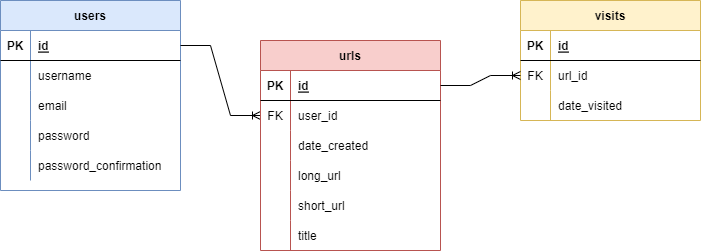

The diagram above was exported from draw.io. Its source (the exported page's mxGraphModel, read from the mxfile embedded in the PNG):
<mxGraphModel dx="1422" dy="786" grid="1" gridSize="10" guides="1" tooltips="1" connect="1" arrows="1" fold="1" page="1" pageScale="1" pageWidth="850" pageHeight="1100" math="0" shadow="0">
  <root>
    <mxCell id="0" />
    <mxCell id="1" parent="0" />
    <mxCell id="euEiYhqSBnp44WBVtll9-1" value="users" style="shape=table;startSize=30;container=1;collapsible=1;childLayout=tableLayout;fixedRows=1;rowLines=0;fontStyle=1;align=center;resizeLast=1;fillColor=#dae8fc;strokeColor=#6c8ebf;" parent="1" vertex="1">
      <mxGeometry x="60" y="80" width="180" height="190" as="geometry" />
    </mxCell>
    <mxCell id="euEiYhqSBnp44WBVtll9-2" value="" style="shape=tableRow;horizontal=0;startSize=0;swimlaneHead=0;swimlaneBody=0;fillColor=none;collapsible=0;dropTarget=0;points=[[0,0.5],[1,0.5]];portConstraint=eastwest;top=0;left=0;right=0;bottom=1;" parent="euEiYhqSBnp44WBVtll9-1" vertex="1">
      <mxGeometry y="30" width="180" height="30" as="geometry" />
    </mxCell>
    <mxCell id="euEiYhqSBnp44WBVtll9-3" value="PK" style="shape=partialRectangle;connectable=0;fillColor=none;top=0;left=0;bottom=0;right=0;fontStyle=1;overflow=hidden;" parent="euEiYhqSBnp44WBVtll9-2" vertex="1">
      <mxGeometry width="30" height="30" as="geometry">
        <mxRectangle width="30" height="30" as="alternateBounds" />
      </mxGeometry>
    </mxCell>
    <mxCell id="euEiYhqSBnp44WBVtll9-4" value="id" style="shape=partialRectangle;connectable=0;fillColor=none;top=0;left=0;bottom=0;right=0;align=left;spacingLeft=6;fontStyle=5;overflow=hidden;" parent="euEiYhqSBnp44WBVtll9-2" vertex="1">
      <mxGeometry x="30" width="150" height="30" as="geometry">
        <mxRectangle width="150" height="30" as="alternateBounds" />
      </mxGeometry>
    </mxCell>
    <mxCell id="ypeGq90e70qqnaEm3OKk-4" value="" style="shape=tableRow;horizontal=0;startSize=0;swimlaneHead=0;swimlaneBody=0;fillColor=none;collapsible=0;dropTarget=0;points=[[0,0.5],[1,0.5]];portConstraint=eastwest;top=0;left=0;right=0;bottom=0;" parent="euEiYhqSBnp44WBVtll9-1" vertex="1">
      <mxGeometry y="60" width="180" height="30" as="geometry" />
    </mxCell>
    <mxCell id="ypeGq90e70qqnaEm3OKk-5" value="" style="shape=partialRectangle;connectable=0;fillColor=none;top=0;left=0;bottom=0;right=0;editable=1;overflow=hidden;" parent="ypeGq90e70qqnaEm3OKk-4" vertex="1">
      <mxGeometry width="30" height="30" as="geometry">
        <mxRectangle width="30" height="30" as="alternateBounds" />
      </mxGeometry>
    </mxCell>
    <mxCell id="ypeGq90e70qqnaEm3OKk-6" value="username" style="shape=partialRectangle;connectable=0;fillColor=none;top=0;left=0;bottom=0;right=0;align=left;spacingLeft=6;overflow=hidden;" parent="ypeGq90e70qqnaEm3OKk-4" vertex="1">
      <mxGeometry x="30" width="150" height="30" as="geometry">
        <mxRectangle width="150" height="30" as="alternateBounds" />
      </mxGeometry>
    </mxCell>
    <mxCell id="euEiYhqSBnp44WBVtll9-29" value="" style="shape=tableRow;horizontal=0;startSize=0;swimlaneHead=0;swimlaneBody=0;fillColor=none;collapsible=0;dropTarget=0;points=[[0,0.5],[1,0.5]];portConstraint=eastwest;top=0;left=0;right=0;bottom=0;" parent="euEiYhqSBnp44WBVtll9-1" vertex="1">
      <mxGeometry y="90" width="180" height="30" as="geometry" />
    </mxCell>
    <mxCell id="euEiYhqSBnp44WBVtll9-30" value="" style="shape=partialRectangle;connectable=0;fillColor=none;top=0;left=0;bottom=0;right=0;editable=1;overflow=hidden;" parent="euEiYhqSBnp44WBVtll9-29" vertex="1">
      <mxGeometry width="30" height="30" as="geometry">
        <mxRectangle width="30" height="30" as="alternateBounds" />
      </mxGeometry>
    </mxCell>
    <mxCell id="euEiYhqSBnp44WBVtll9-31" value="email" style="shape=partialRectangle;connectable=0;fillColor=none;top=0;left=0;bottom=0;right=0;align=left;spacingLeft=6;overflow=hidden;" parent="euEiYhqSBnp44WBVtll9-29" vertex="1">
      <mxGeometry x="30" width="150" height="30" as="geometry">
        <mxRectangle width="150" height="30" as="alternateBounds" />
      </mxGeometry>
    </mxCell>
    <mxCell id="euEiYhqSBnp44WBVtll9-32" value="" style="shape=tableRow;horizontal=0;startSize=0;swimlaneHead=0;swimlaneBody=0;fillColor=none;collapsible=0;dropTarget=0;points=[[0,0.5],[1,0.5]];portConstraint=eastwest;top=0;left=0;right=0;bottom=0;" parent="euEiYhqSBnp44WBVtll9-1" vertex="1">
      <mxGeometry y="120" width="180" height="30" as="geometry" />
    </mxCell>
    <mxCell id="euEiYhqSBnp44WBVtll9-33" value="" style="shape=partialRectangle;connectable=0;fillColor=none;top=0;left=0;bottom=0;right=0;editable=1;overflow=hidden;" parent="euEiYhqSBnp44WBVtll9-32" vertex="1">
      <mxGeometry width="30" height="30" as="geometry">
        <mxRectangle width="30" height="30" as="alternateBounds" />
      </mxGeometry>
    </mxCell>
    <mxCell id="euEiYhqSBnp44WBVtll9-34" value="password" style="shape=partialRectangle;connectable=0;fillColor=none;top=0;left=0;bottom=0;right=0;align=left;spacingLeft=6;overflow=hidden;" parent="euEiYhqSBnp44WBVtll9-32" vertex="1">
      <mxGeometry x="30" width="150" height="30" as="geometry">
        <mxRectangle width="150" height="30" as="alternateBounds" />
      </mxGeometry>
    </mxCell>
    <mxCell id="euEiYhqSBnp44WBVtll9-48" value="" style="shape=tableRow;horizontal=0;startSize=0;swimlaneHead=0;swimlaneBody=0;fillColor=none;collapsible=0;dropTarget=0;points=[[0,0.5],[1,0.5]];portConstraint=eastwest;top=0;left=0;right=0;bottom=0;" parent="euEiYhqSBnp44WBVtll9-1" vertex="1">
      <mxGeometry y="150" width="180" height="30" as="geometry" />
    </mxCell>
    <mxCell id="euEiYhqSBnp44WBVtll9-49" value="" style="shape=partialRectangle;connectable=0;fillColor=none;top=0;left=0;bottom=0;right=0;editable=1;overflow=hidden;" parent="euEiYhqSBnp44WBVtll9-48" vertex="1">
      <mxGeometry width="30" height="30" as="geometry">
        <mxRectangle width="30" height="30" as="alternateBounds" />
      </mxGeometry>
    </mxCell>
    <mxCell id="euEiYhqSBnp44WBVtll9-50" value="password_confirmation" style="shape=partialRectangle;connectable=0;fillColor=none;top=0;left=0;bottom=0;right=0;align=left;spacingLeft=6;overflow=hidden;" parent="euEiYhqSBnp44WBVtll9-48" vertex="1">
      <mxGeometry x="30" width="150" height="30" as="geometry">
        <mxRectangle width="150" height="30" as="alternateBounds" />
      </mxGeometry>
    </mxCell>
    <mxCell id="euEiYhqSBnp44WBVtll9-14" value="" style="edgeStyle=entityRelationEdgeStyle;fontSize=12;html=1;endArrow=ERoneToMany;rounded=0;entryX=0;entryY=0.5;entryDx=0;entryDy=0;" parent="1" target="FCD2jWqiCgzhzA0ShiTS-6" edge="1">
      <mxGeometry width="100" height="100" relative="1" as="geometry">
        <mxPoint x="240" y="125" as="sourcePoint" />
        <mxPoint x="400" y="20" as="targetPoint" />
      </mxGeometry>
    </mxCell>
    <mxCell id="euEiYhqSBnp44WBVtll9-35" value="visits" style="shape=table;startSize=30;container=1;collapsible=1;childLayout=tableLayout;fixedRows=1;rowLines=0;fontStyle=1;align=center;resizeLast=1;fillColor=#fff2cc;strokeColor=#d6b656;" parent="1" vertex="1">
      <mxGeometry x="580" y="80" width="180" height="120" as="geometry" />
    </mxCell>
    <mxCell id="euEiYhqSBnp44WBVtll9-36" value="" style="shape=tableRow;horizontal=0;startSize=0;swimlaneHead=0;swimlaneBody=0;fillColor=none;collapsible=0;dropTarget=0;points=[[0,0.5],[1,0.5]];portConstraint=eastwest;top=0;left=0;right=0;bottom=1;" parent="euEiYhqSBnp44WBVtll9-35" vertex="1">
      <mxGeometry y="30" width="180" height="30" as="geometry" />
    </mxCell>
    <mxCell id="euEiYhqSBnp44WBVtll9-37" value="PK" style="shape=partialRectangle;connectable=0;fillColor=none;top=0;left=0;bottom=0;right=0;fontStyle=1;overflow=hidden;" parent="euEiYhqSBnp44WBVtll9-36" vertex="1">
      <mxGeometry width="30" height="30" as="geometry">
        <mxRectangle width="30" height="30" as="alternateBounds" />
      </mxGeometry>
    </mxCell>
    <mxCell id="euEiYhqSBnp44WBVtll9-38" value="id" style="shape=partialRectangle;connectable=0;fillColor=none;top=0;left=0;bottom=0;right=0;align=left;spacingLeft=6;fontStyle=5;overflow=hidden;" parent="euEiYhqSBnp44WBVtll9-36" vertex="1">
      <mxGeometry x="30" width="150" height="30" as="geometry">
        <mxRectangle width="150" height="30" as="alternateBounds" />
      </mxGeometry>
    </mxCell>
    <mxCell id="euEiYhqSBnp44WBVtll9-42" value="" style="shape=tableRow;horizontal=0;startSize=0;swimlaneHead=0;swimlaneBody=0;fillColor=none;collapsible=0;dropTarget=0;points=[[0,0.5],[1,0.5]];portConstraint=eastwest;top=0;left=0;right=0;bottom=0;" parent="euEiYhqSBnp44WBVtll9-35" vertex="1">
      <mxGeometry y="60" width="180" height="30" as="geometry" />
    </mxCell>
    <mxCell id="euEiYhqSBnp44WBVtll9-43" value="FK" style="shape=partialRectangle;connectable=0;fillColor=none;top=0;left=0;bottom=0;right=0;editable=1;overflow=hidden;" parent="euEiYhqSBnp44WBVtll9-42" vertex="1">
      <mxGeometry width="30" height="30" as="geometry">
        <mxRectangle width="30" height="30" as="alternateBounds" />
      </mxGeometry>
    </mxCell>
    <mxCell id="euEiYhqSBnp44WBVtll9-44" value="url_id" style="shape=partialRectangle;connectable=0;fillColor=none;top=0;left=0;bottom=0;right=0;align=left;spacingLeft=6;overflow=hidden;" parent="euEiYhqSBnp44WBVtll9-42" vertex="1">
      <mxGeometry x="30" width="150" height="30" as="geometry">
        <mxRectangle width="150" height="30" as="alternateBounds" />
      </mxGeometry>
    </mxCell>
    <mxCell id="euEiYhqSBnp44WBVtll9-45" value="" style="shape=tableRow;horizontal=0;startSize=0;swimlaneHead=0;swimlaneBody=0;fillColor=none;collapsible=0;dropTarget=0;points=[[0,0.5],[1,0.5]];portConstraint=eastwest;top=0;left=0;right=0;bottom=0;" parent="euEiYhqSBnp44WBVtll9-35" vertex="1">
      <mxGeometry y="90" width="180" height="30" as="geometry" />
    </mxCell>
    <mxCell id="euEiYhqSBnp44WBVtll9-46" value="" style="shape=partialRectangle;connectable=0;fillColor=none;top=0;left=0;bottom=0;right=0;editable=1;overflow=hidden;" parent="euEiYhqSBnp44WBVtll9-45" vertex="1">
      <mxGeometry width="30" height="30" as="geometry">
        <mxRectangle width="30" height="30" as="alternateBounds" />
      </mxGeometry>
    </mxCell>
    <mxCell id="euEiYhqSBnp44WBVtll9-47" value="date_visited" style="shape=partialRectangle;connectable=0;fillColor=none;top=0;left=0;bottom=0;right=0;align=left;spacingLeft=6;overflow=hidden;" parent="euEiYhqSBnp44WBVtll9-45" vertex="1">
      <mxGeometry x="30" width="150" height="30" as="geometry">
        <mxRectangle width="150" height="30" as="alternateBounds" />
      </mxGeometry>
    </mxCell>
    <mxCell id="FCD2jWqiCgzhzA0ShiTS-2" value="urls" style="shape=table;startSize=30;container=1;collapsible=1;childLayout=tableLayout;fixedRows=1;rowLines=0;fontStyle=1;align=center;resizeLast=1;fillColor=#f8cecc;strokeColor=#b85450;" parent="1" vertex="1">
      <mxGeometry x="320" y="120" width="180" height="210" as="geometry" />
    </mxCell>
    <mxCell id="FCD2jWqiCgzhzA0ShiTS-3" value="" style="shape=tableRow;horizontal=0;startSize=0;swimlaneHead=0;swimlaneBody=0;fillColor=none;collapsible=0;dropTarget=0;points=[[0,0.5],[1,0.5]];portConstraint=eastwest;top=0;left=0;right=0;bottom=1;" parent="FCD2jWqiCgzhzA0ShiTS-2" vertex="1">
      <mxGeometry y="30" width="180" height="30" as="geometry" />
    </mxCell>
    <mxCell id="FCD2jWqiCgzhzA0ShiTS-4" value="PK" style="shape=partialRectangle;connectable=0;fillColor=none;top=0;left=0;bottom=0;right=0;fontStyle=1;overflow=hidden;" parent="FCD2jWqiCgzhzA0ShiTS-3" vertex="1">
      <mxGeometry width="30" height="30" as="geometry">
        <mxRectangle width="30" height="30" as="alternateBounds" />
      </mxGeometry>
    </mxCell>
    <mxCell id="FCD2jWqiCgzhzA0ShiTS-5" value="id" style="shape=partialRectangle;connectable=0;fillColor=none;top=0;left=0;bottom=0;right=0;align=left;spacingLeft=6;fontStyle=5;overflow=hidden;" parent="FCD2jWqiCgzhzA0ShiTS-3" vertex="1">
      <mxGeometry x="30" width="150" height="30" as="geometry">
        <mxRectangle width="150" height="30" as="alternateBounds" />
      </mxGeometry>
    </mxCell>
    <mxCell id="FCD2jWqiCgzhzA0ShiTS-6" value="" style="shape=tableRow;horizontal=0;startSize=0;swimlaneHead=0;swimlaneBody=0;fillColor=none;collapsible=0;dropTarget=0;points=[[0,0.5],[1,0.5]];portConstraint=eastwest;top=0;left=0;right=0;bottom=0;" parent="FCD2jWqiCgzhzA0ShiTS-2" vertex="1">
      <mxGeometry y="60" width="180" height="30" as="geometry" />
    </mxCell>
    <mxCell id="FCD2jWqiCgzhzA0ShiTS-7" value="FK" style="shape=partialRectangle;connectable=0;fillColor=none;top=0;left=0;bottom=0;right=0;editable=1;overflow=hidden;" parent="FCD2jWqiCgzhzA0ShiTS-6" vertex="1">
      <mxGeometry width="30" height="30" as="geometry">
        <mxRectangle width="30" height="30" as="alternateBounds" />
      </mxGeometry>
    </mxCell>
    <mxCell id="FCD2jWqiCgzhzA0ShiTS-8" value="user_id" style="shape=partialRectangle;connectable=0;fillColor=none;top=0;left=0;bottom=0;right=0;align=left;spacingLeft=6;overflow=hidden;" parent="FCD2jWqiCgzhzA0ShiTS-6" vertex="1">
      <mxGeometry x="30" width="150" height="30" as="geometry">
        <mxRectangle width="150" height="30" as="alternateBounds" />
      </mxGeometry>
    </mxCell>
    <mxCell id="FCD2jWqiCgzhzA0ShiTS-9" value="" style="shape=tableRow;horizontal=0;startSize=0;swimlaneHead=0;swimlaneBody=0;fillColor=none;collapsible=0;dropTarget=0;points=[[0,0.5],[1,0.5]];portConstraint=eastwest;top=0;left=0;right=0;bottom=0;" parent="FCD2jWqiCgzhzA0ShiTS-2" vertex="1">
      <mxGeometry y="90" width="180" height="30" as="geometry" />
    </mxCell>
    <mxCell id="FCD2jWqiCgzhzA0ShiTS-10" value="" style="shape=partialRectangle;connectable=0;fillColor=none;top=0;left=0;bottom=0;right=0;editable=1;overflow=hidden;" parent="FCD2jWqiCgzhzA0ShiTS-9" vertex="1">
      <mxGeometry width="30" height="30" as="geometry">
        <mxRectangle width="30" height="30" as="alternateBounds" />
      </mxGeometry>
    </mxCell>
    <mxCell id="FCD2jWqiCgzhzA0ShiTS-11" value="date_created" style="shape=partialRectangle;connectable=0;fillColor=none;top=0;left=0;bottom=0;right=0;align=left;spacingLeft=6;overflow=hidden;" parent="FCD2jWqiCgzhzA0ShiTS-9" vertex="1">
      <mxGeometry x="30" width="150" height="30" as="geometry">
        <mxRectangle width="150" height="30" as="alternateBounds" />
      </mxGeometry>
    </mxCell>
    <mxCell id="FCD2jWqiCgzhzA0ShiTS-12" value="" style="shape=tableRow;horizontal=0;startSize=0;swimlaneHead=0;swimlaneBody=0;fillColor=none;collapsible=0;dropTarget=0;points=[[0,0.5],[1,0.5]];portConstraint=eastwest;top=0;left=0;right=0;bottom=0;" parent="FCD2jWqiCgzhzA0ShiTS-2" vertex="1">
      <mxGeometry y="120" width="180" height="30" as="geometry" />
    </mxCell>
    <mxCell id="FCD2jWqiCgzhzA0ShiTS-13" value="" style="shape=partialRectangle;connectable=0;fillColor=none;top=0;left=0;bottom=0;right=0;editable=1;overflow=hidden;" parent="FCD2jWqiCgzhzA0ShiTS-12" vertex="1">
      <mxGeometry width="30" height="30" as="geometry">
        <mxRectangle width="30" height="30" as="alternateBounds" />
      </mxGeometry>
    </mxCell>
    <mxCell id="FCD2jWqiCgzhzA0ShiTS-14" value="long_url" style="shape=partialRectangle;connectable=0;fillColor=none;top=0;left=0;bottom=0;right=0;align=left;spacingLeft=6;overflow=hidden;" parent="FCD2jWqiCgzhzA0ShiTS-12" vertex="1">
      <mxGeometry x="30" width="150" height="30" as="geometry">
        <mxRectangle width="150" height="30" as="alternateBounds" />
      </mxGeometry>
    </mxCell>
    <mxCell id="FCD2jWqiCgzhzA0ShiTS-15" value="" style="shape=tableRow;horizontal=0;startSize=0;swimlaneHead=0;swimlaneBody=0;fillColor=none;collapsible=0;dropTarget=0;points=[[0,0.5],[1,0.5]];portConstraint=eastwest;top=0;left=0;right=0;bottom=0;" parent="FCD2jWqiCgzhzA0ShiTS-2" vertex="1">
      <mxGeometry y="150" width="180" height="30" as="geometry" />
    </mxCell>
    <mxCell id="FCD2jWqiCgzhzA0ShiTS-16" value="" style="shape=partialRectangle;connectable=0;fillColor=none;top=0;left=0;bottom=0;right=0;editable=1;overflow=hidden;" parent="FCD2jWqiCgzhzA0ShiTS-15" vertex="1">
      <mxGeometry width="30" height="30" as="geometry">
        <mxRectangle width="30" height="30" as="alternateBounds" />
      </mxGeometry>
    </mxCell>
    <mxCell id="FCD2jWqiCgzhzA0ShiTS-17" value="short_url" style="shape=partialRectangle;connectable=0;fillColor=none;top=0;left=0;bottom=0;right=0;align=left;spacingLeft=6;overflow=hidden;" parent="FCD2jWqiCgzhzA0ShiTS-15" vertex="1">
      <mxGeometry x="30" width="150" height="30" as="geometry">
        <mxRectangle width="150" height="30" as="alternateBounds" />
      </mxGeometry>
    </mxCell>
    <mxCell id="H7buRhtXnyR3cKH3tu7H-1" value="" style="shape=tableRow;horizontal=0;startSize=0;swimlaneHead=0;swimlaneBody=0;fillColor=none;collapsible=0;dropTarget=0;points=[[0,0.5],[1,0.5]];portConstraint=eastwest;top=0;left=0;right=0;bottom=0;" vertex="1" parent="FCD2jWqiCgzhzA0ShiTS-2">
      <mxGeometry y="180" width="180" height="30" as="geometry" />
    </mxCell>
    <mxCell id="H7buRhtXnyR3cKH3tu7H-2" value="" style="shape=partialRectangle;connectable=0;fillColor=none;top=0;left=0;bottom=0;right=0;editable=1;overflow=hidden;" vertex="1" parent="H7buRhtXnyR3cKH3tu7H-1">
      <mxGeometry width="30" height="30" as="geometry">
        <mxRectangle width="30" height="30" as="alternateBounds" />
      </mxGeometry>
    </mxCell>
    <mxCell id="H7buRhtXnyR3cKH3tu7H-3" value="title" style="shape=partialRectangle;connectable=0;fillColor=none;top=0;left=0;bottom=0;right=0;align=left;spacingLeft=6;overflow=hidden;" vertex="1" parent="H7buRhtXnyR3cKH3tu7H-1">
      <mxGeometry x="30" width="150" height="30" as="geometry">
        <mxRectangle width="150" height="30" as="alternateBounds" />
      </mxGeometry>
    </mxCell>
    <mxCell id="FCD2jWqiCgzhzA0ShiTS-21" value="" style="edgeStyle=entityRelationEdgeStyle;fontSize=12;html=1;endArrow=ERoneToMany;rounded=0;exitX=1;exitY=0.5;exitDx=0;exitDy=0;entryX=0;entryY=0.5;entryDx=0;entryDy=0;" parent="1" source="FCD2jWqiCgzhzA0ShiTS-3" target="euEiYhqSBnp44WBVtll9-42" edge="1">
      <mxGeometry width="100" height="100" relative="1" as="geometry">
        <mxPoint x="260" y="145" as="sourcePoint" />
        <mxPoint x="540" y="250" as="targetPoint" />
      </mxGeometry>
    </mxCell>
  </root>
</mxGraphModel>